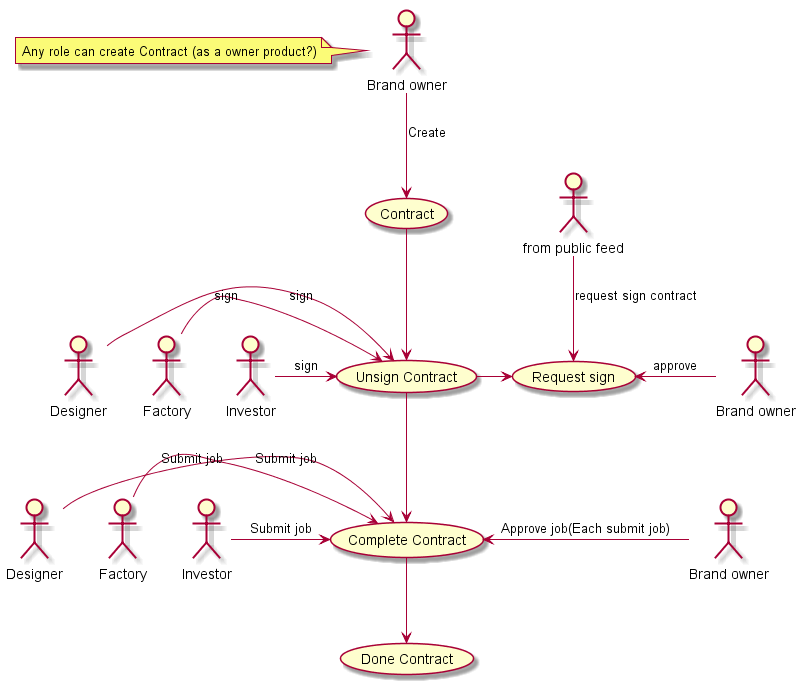

The diagram above was rendered by PlantUML. Its source (embedded in the PNG):
@startuml
:Brand owner: as anyrole
:Brand owner: as anyrole2
:Brand owner: as anyrole3
:Designer: as designer
:Factory: as factory
:Investor: as investor
:Designer: as designer2
:Factory: as factory2
:Investor: as investor2
:from public feed: as publicfeed

anyrole -down-> (Contract) : Create

note left of anyrole
 Any role can create Contract (as a owner product?)
 endnote


(Contract) -down-> (Unsign Contract)

(Unsign Contract) -right-> (Request sign)
publicfeed -down-> (Request sign) : request sign contract
anyrole3-left->(Request sign) : approve 
designer -> (Unsign Contract) : sign
factory -> (Unsign Contract) : sign
investor -> (Unsign Contract) : sign

(Unsign Contract) -down-> (Complete Contract)

designer2 -> (Complete Contract) : Submit job
factory2 -> (Complete Contract) : Submit job
investor2 -> (Complete Contract) : Submit job

anyrole2 -left-> (Complete Contract) : Approve job(Each submit job)

(Complete Contract) -down-> (Done Contract)

@enduml